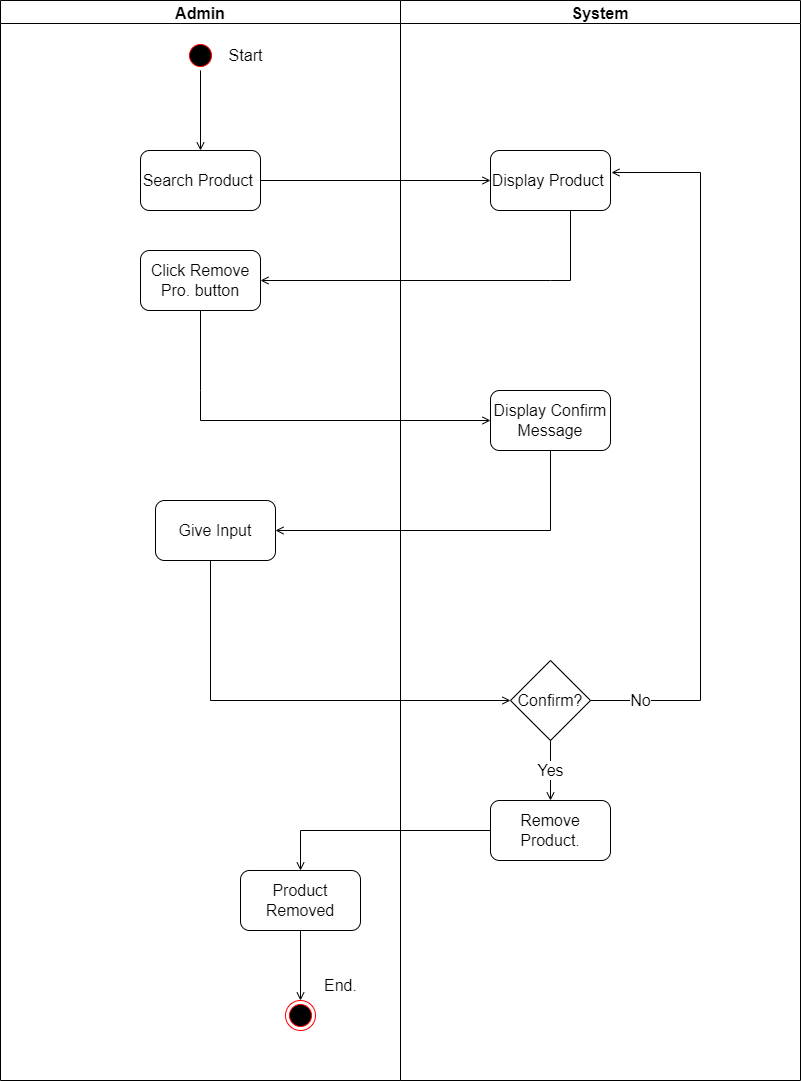

The diagram above was exported from draw.io. Its source (the exported page's mxGraphModel, read from the mxfile embedded in the PNG):
<mxGraphModel dx="868" dy="482" grid="1" gridSize="10" guides="1" tooltips="1" connect="1" arrows="1" fold="1" page="1" pageScale="1" pageWidth="850" pageHeight="1100" math="0" shadow="0">
  <root>
    <mxCell id="0" />
    <mxCell id="1" parent="0" />
    <mxCell id="-ttK8ADbOcM1u77T2Yht-1" value="Admin" style="swimlane;fontSize=16;" parent="1" vertex="1">
      <mxGeometry x="40" y="40" width="400" height="1080" as="geometry" />
    </mxCell>
    <mxCell id="-ttK8ADbOcM1u77T2Yht-3" value="" style="ellipse;html=1;shape=startState;fillColor=#000000;strokeColor=#ff0000;fontSize=16;" parent="-ttK8ADbOcM1u77T2Yht-1" vertex="1">
      <mxGeometry x="185" y="40" width="30" height="30" as="geometry" />
    </mxCell>
    <mxCell id="-ttK8ADbOcM1u77T2Yht-6" value="Search Product&amp;nbsp;" style="rounded=1;whiteSpace=wrap;html=1;fontSize=16;" parent="-ttK8ADbOcM1u77T2Yht-1" vertex="1">
      <mxGeometry x="140" y="150" width="120" height="60" as="geometry" />
    </mxCell>
    <mxCell id="-ttK8ADbOcM1u77T2Yht-10" value="Click Remove Pro. button" style="rounded=1;whiteSpace=wrap;html=1;fontSize=16;" parent="-ttK8ADbOcM1u77T2Yht-1" vertex="1">
      <mxGeometry x="140" y="249.9999999999999" width="120" height="60" as="geometry" />
    </mxCell>
    <mxCell id="-ttK8ADbOcM1u77T2Yht-32" value="Start" style="text;html=1;align=center;verticalAlign=middle;resizable=0;points=[];autosize=1;strokeColor=none;fillColor=none;fontSize=16;" parent="-ttK8ADbOcM1u77T2Yht-1" vertex="1">
      <mxGeometry x="215" y="40" width="60" height="30" as="geometry" />
    </mxCell>
    <mxCell id="nnxUWS6KeABqEeEKs_8G-3" value="Give Input" style="rounded=1;whiteSpace=wrap;html=1;fontSize=16;" parent="-ttK8ADbOcM1u77T2Yht-1" vertex="1">
      <mxGeometry x="155" y="500" width="120" height="60" as="geometry" />
    </mxCell>
    <mxCell id="nnxUWS6KeABqEeEKs_8G-10" value="Product Removed" style="rounded=1;whiteSpace=wrap;html=1;fontSize=16;" parent="-ttK8ADbOcM1u77T2Yht-1" vertex="1">
      <mxGeometry x="240" y="870" width="120" height="60" as="geometry" />
    </mxCell>
    <mxCell id="nnxUWS6KeABqEeEKs_8G-15" value="" style="ellipse;html=1;shape=endState;fillColor=#000000;strokeColor=#ff0000;fontSize=16;" parent="-ttK8ADbOcM1u77T2Yht-1" vertex="1">
      <mxGeometry x="285" y="1000" width="30" height="30" as="geometry" />
    </mxCell>
    <mxCell id="nnxUWS6KeABqEeEKs_8G-14" style="edgeStyle=orthogonalEdgeStyle;rounded=0;orthogonalLoop=1;jettySize=auto;html=1;fontSize=16;endArrow=open;endFill=0;" parent="-ttK8ADbOcM1u77T2Yht-1" source="nnxUWS6KeABqEeEKs_8G-10" target="nnxUWS6KeABqEeEKs_8G-15" edge="1">
      <mxGeometry relative="1" as="geometry">
        <mxPoint x="550" y="1050" as="targetPoint" />
      </mxGeometry>
    </mxCell>
    <mxCell id="nnxUWS6KeABqEeEKs_8G-16" value="End." style="text;html=1;align=center;verticalAlign=middle;resizable=0;points=[];autosize=1;strokeColor=none;fillColor=none;fontSize=16;" parent="-ttK8ADbOcM1u77T2Yht-1" vertex="1">
      <mxGeometry x="310" y="970" width="60" height="30" as="geometry" />
    </mxCell>
    <mxCell id="-ttK8ADbOcM1u77T2Yht-2" value="System" style="swimlane;fontSize=16;" parent="1" vertex="1">
      <mxGeometry x="440" y="40" width="400" height="1080" as="geometry" />
    </mxCell>
    <mxCell id="-ttK8ADbOcM1u77T2Yht-8" value="Display Product&amp;nbsp;" style="rounded=1;whiteSpace=wrap;html=1;fontSize=16;" parent="-ttK8ADbOcM1u77T2Yht-2" vertex="1">
      <mxGeometry x="90" y="149.9999999999999" width="120" height="60" as="geometry" />
    </mxCell>
    <mxCell id="nnxUWS6KeABqEeEKs_8G-1" value="Display Confirm Message" style="rounded=1;whiteSpace=wrap;html=1;fontSize=16;" parent="-ttK8ADbOcM1u77T2Yht-2" vertex="1">
      <mxGeometry x="90" y="390" width="120" height="60" as="geometry" />
    </mxCell>
    <mxCell id="nnxUWS6KeABqEeEKs_8G-6" value="No" style="edgeStyle=orthogonalEdgeStyle;rounded=0;orthogonalLoop=1;jettySize=auto;html=1;entryX=1.008;entryY=0.367;entryDx=0;entryDy=0;entryPerimeter=0;fontSize=16;endArrow=open;endFill=0;" parent="-ttK8ADbOcM1u77T2Yht-2" source="nnxUWS6KeABqEeEKs_8G-5" target="-ttK8ADbOcM1u77T2Yht-8" edge="1">
      <mxGeometry x="-0.8625" relative="1" as="geometry">
        <Array as="points">
          <mxPoint x="300" y="700" />
          <mxPoint x="300" y="172" />
        </Array>
        <mxPoint as="offset" />
      </mxGeometry>
    </mxCell>
    <mxCell id="nnxUWS6KeABqEeEKs_8G-5" value="Confirm?" style="rhombus;whiteSpace=wrap;html=1;fontSize=16;" parent="-ttK8ADbOcM1u77T2Yht-2" vertex="1">
      <mxGeometry x="110" y="660" width="80" height="80" as="geometry" />
    </mxCell>
    <mxCell id="-ttK8ADbOcM1u77T2Yht-5" style="edgeStyle=orthogonalEdgeStyle;rounded=0;orthogonalLoop=1;jettySize=auto;html=1;fontSize=16;endArrow=open;endFill=0;" parent="1" source="-ttK8ADbOcM1u77T2Yht-3" edge="1">
      <mxGeometry relative="1" as="geometry">
        <mxPoint x="240" y="189.9999999999999" as="targetPoint" />
      </mxGeometry>
    </mxCell>
    <mxCell id="-ttK8ADbOcM1u77T2Yht-7" style="edgeStyle=orthogonalEdgeStyle;rounded=0;orthogonalLoop=1;jettySize=auto;html=1;fontSize=16;endArrow=open;endFill=0;" parent="1" source="-ttK8ADbOcM1u77T2Yht-6" target="-ttK8ADbOcM1u77T2Yht-8" edge="1">
      <mxGeometry relative="1" as="geometry">
        <mxPoint x="540" y="219.9999999999999" as="targetPoint" />
      </mxGeometry>
    </mxCell>
    <mxCell id="-ttK8ADbOcM1u77T2Yht-9" style="edgeStyle=orthogonalEdgeStyle;rounded=0;orthogonalLoop=1;jettySize=auto;html=1;fontSize=16;endArrow=open;endFill=0;" parent="1" source="-ttK8ADbOcM1u77T2Yht-8" target="-ttK8ADbOcM1u77T2Yht-10" edge="1">
      <mxGeometry relative="1" as="geometry">
        <mxPoint x="290" y="320" as="targetPoint" />
        <Array as="points">
          <mxPoint x="610" y="320" />
          <mxPoint x="590" y="320" />
        </Array>
      </mxGeometry>
    </mxCell>
    <mxCell id="-ttK8ADbOcM1u77T2Yht-12" style="edgeStyle=orthogonalEdgeStyle;rounded=0;orthogonalLoop=1;jettySize=auto;html=1;fontSize=16;endArrow=open;endFill=0;" parent="1" source="-ttK8ADbOcM1u77T2Yht-10" target="nnxUWS6KeABqEeEKs_8G-1" edge="1">
      <mxGeometry relative="1" as="geometry">
        <mxPoint x="490" y="470" as="targetPoint" />
        <Array as="points">
          <mxPoint x="240" y="430" />
          <mxPoint x="240" y="430" />
        </Array>
      </mxGeometry>
    </mxCell>
    <mxCell id="nnxUWS6KeABqEeEKs_8G-2" style="edgeStyle=orthogonalEdgeStyle;rounded=0;orthogonalLoop=1;jettySize=auto;html=1;fontSize=16;endArrow=open;endFill=0;" parent="1" source="nnxUWS6KeABqEeEKs_8G-1" target="nnxUWS6KeABqEeEKs_8G-3" edge="1">
      <mxGeometry relative="1" as="geometry">
        <mxPoint x="260" y="610" as="targetPoint" />
        <Array as="points">
          <mxPoint x="590" y="570" />
        </Array>
      </mxGeometry>
    </mxCell>
    <mxCell id="nnxUWS6KeABqEeEKs_8G-4" style="edgeStyle=orthogonalEdgeStyle;rounded=0;orthogonalLoop=1;jettySize=auto;html=1;fontSize=16;endArrow=open;endFill=0;" parent="1" source="nnxUWS6KeABqEeEKs_8G-3" target="nnxUWS6KeABqEeEKs_8G-5" edge="1">
      <mxGeometry relative="1" as="geometry">
        <mxPoint x="550" y="740" as="targetPoint" />
        <Array as="points">
          <mxPoint x="250" y="740" />
        </Array>
      </mxGeometry>
    </mxCell>
    <mxCell id="nnxUWS6KeABqEeEKs_8G-7" value="Yes" style="edgeStyle=orthogonalEdgeStyle;rounded=0;orthogonalLoop=1;jettySize=auto;html=1;fontSize=16;endArrow=open;endFill=0;" parent="1" source="nnxUWS6KeABqEeEKs_8G-5" target="nnxUWS6KeABqEeEKs_8G-8" edge="1">
      <mxGeometry relative="1" as="geometry">
        <mxPoint x="590" y="870" as="targetPoint" />
      </mxGeometry>
    </mxCell>
    <mxCell id="nnxUWS6KeABqEeEKs_8G-9" style="edgeStyle=orthogonalEdgeStyle;rounded=0;orthogonalLoop=1;jettySize=auto;html=1;fontSize=16;endArrow=open;endFill=0;" parent="1" source="nnxUWS6KeABqEeEKs_8G-8" target="nnxUWS6KeABqEeEKs_8G-10" edge="1">
      <mxGeometry relative="1" as="geometry">
        <mxPoint x="350" y="870" as="targetPoint" />
      </mxGeometry>
    </mxCell>
    <mxCell id="nnxUWS6KeABqEeEKs_8G-8" value="Remove Product." style="rounded=1;whiteSpace=wrap;html=1;fontSize=16;" parent="1" vertex="1">
      <mxGeometry x="530" y="840" width="120" height="60" as="geometry" />
    </mxCell>
  </root>
</mxGraphModel>